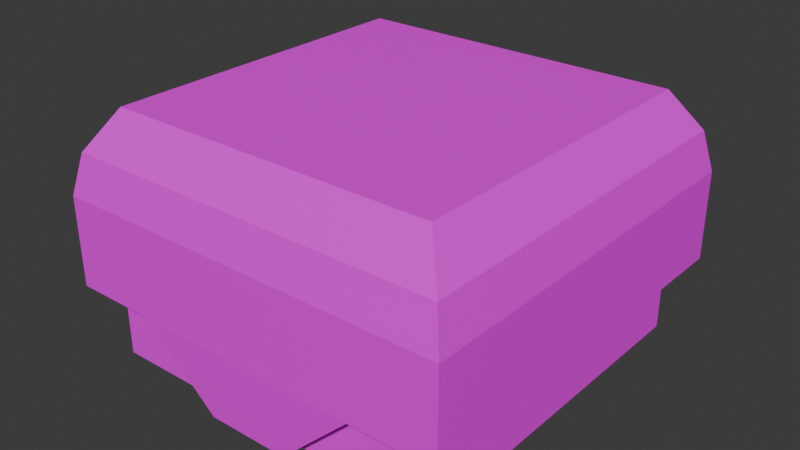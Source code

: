 # Source: Container_3_1.blend  (saved by Blender 5.0.119; exported with 4.5.12 LTS)
import bpy
from mathutils import Matrix  # noqa: F401  (used for matrix-valued properties, if any)

bpy.ops.wm.read_factory_settings(use_empty=True)
scene = bpy.context.scene
scene.name = 'Scene'

# ---- images (referenced by path relative to the original .blend; pixels are not part of the script)
import os
ASSET_DIR = os.environ.get("B2B_ASSET_DIR", "")  # directory of the original .blend (textures are referenced by path, not embedded)
HERE = os.path.dirname(os.path.abspath(__file__))  # packed textures are extracted next to this script under _unpacked/

def load_image(name, relpath, width, height, colorspace="sRGB"):
    """Load a texture the original file referenced (path relative to the .blend, or extracted next to this script)."""
    p = next((c for c in (os.path.join(HERE, relpath), os.path.join(ASSET_DIR, relpath)) if relpath and os.path.exists(c)), "")
    if p:
        img = bpy.data.images.load(p, check_existing=True)
        img.name = name
    else:  # same state as the original file: an image datablock whose file is absent (Cycles renders it pink)
        img = bpy.data.images.new(name, width, height)
        img.source = "FILE"
        img.filepath = "//" + (relpath or name)
    img.colorspace_settings.name = colorspace
    return img
img_tex_ri_png = load_image('Tex_RI.png', 'Tex_RI.png', 1024, 1024, 'sRGB')

# ---- materials (node trees are filled in below, after node groups)
mat_tex_main = bpy.data.materials.new('Tex_main')

# ---- material node trees
mat_tex_main.use_nodes = True; mat_tex_main.node_tree.nodes.clear()
_N = mat_tex_main.node_tree.nodes; _L = mat_tex_main.node_tree.links
n0 = _N.new('ShaderNodeBsdfPrincipled'); n0.name = 'Principled BSDF'; n0.location = (-200, 100)
n1 = _N.new('ShaderNodeOutputMaterial'); n1.name = 'Material Output'; n1.location = (200, 100)
n2 = _N.new('ShaderNodeTexImage'); n2.name = 'Image Texture'; n2.location = (-627, 68)
n2.image = img_tex_ri_png
_L.new(n0.outputs[0], n1.inputs[0])
_L.new(n2.outputs[0], n0.inputs[0])
n1.is_active_output = True

# ---- world
world_world = bpy.data.worlds.new('World'); scene.world = world_world
world_world.use_nodes = True; world_world.node_tree.nodes.clear()
_N = world_world.node_tree.nodes; _L = world_world.node_tree.links
n0 = _N.new('ShaderNodeOutputWorld'); n0.name = 'World Output'; n0.location = (200, 100)
n1 = _N.new('ShaderNodeBackground'); n1.name = 'Background'; n1.location = (-200, 100)
n1.inputs[0].default_value = (0.05088, 0.05088, 0.05088, 1.0)
_L.new(n1.outputs[0], n0.inputs[0])
n0.is_active_output = True
world_world.color = (0.05088, 0.05088, 0.05088)
world_world.sun_shadow_jitter_overblur = 0.0

# ---- meshes
me_cube_001 = bpy.data.meshes.new('Cube.001')
me_cube_001.from_pydata([(0.6532, 1.135, 0.2861), (-0.6532, 1.135, 0.2861), (-1.0, 1.0, -0.1292), (-1.0, 1.0, 0.4029), (0.5829, 1.044, 0.2861), (-0.5829, 1.044, 0.2861), (1.0, 1.0, -0.1292), (1.0, 1.0, 0.4029), (0.3618, 1.085, 1.023), (-0.9379, 0.9379, 1.249), (0.9379, 0.9379, 1.249), (-0.3618, 1.085, 1.023), (0.3783, 1.135, 0.7952), (-1.135, 1.135, 0.7952), (1.135, 1.135, 0.7952), (-0.3783, 1.135, 0.7952), (0.3126, 0.9379, 1.249), (-1.085, 1.085, 1.023), (1.085, 1.085, 1.023), (-0.3126, 0.9379, 1.249), (0.3333, 1.0, 0.4029), (-1.013, 1.044, 0.2861), (1.013, 1.044, 0.2861), (-0.3333, 1.0, 0.4029), (-0.3333, 1.0, -0.1292), (1.135, 1.135, 0.2861), (0.3333, 1.0, -0.1292), (-1.135, 1.135, 0.2861), (-1.0, 0.0, -0.1292), (-1.0, 0.0, 0.4029), (1.0, 0.0, -0.1292), (1.0, 0.0, 0.4029), (-0.9379, 0.0, 1.249), (0.9379, 0.0, 1.249), (-1.135, 0.0, 0.7952), (1.135, 0.0, 0.7952), (-1.085, 0.0, 1.023), (1.085, 0.0, 1.023), (-1.013, 0.0, 0.2861), (1.013, 0.0, 0.2861), (-1.135, 0.0, 0.2861), (1.135, 0.0, 0.2861), (-0.3126, 0.0, 1.249), (0.3126, 0.0, 1.249), (0.3333, 0.0, -0.1292), (-0.3333, 0.0, -0.1292), (0.2094, 1.062, -0.1155), (0.2347, 1.118, -0.1155), (-0.2347, 1.118, -0.1155), (-0.2094, 1.062, -0.1155), (0.6532, -1.135, 0.2861), (-0.6532, -1.135, 0.2861), (-1.0, -1.0, -0.1292), (-1.0, -1.0, 0.4029), (0.5829, -1.044, 0.2861), (-0.5829, -1.044, 0.2861), (1.0, -1.0, -0.1292), (1.0, -1.0, 0.4029), (0.3618, -1.085, 1.023), (-0.9379, -0.9379, 1.249), (0.9379, -0.9379, 1.249), (-0.3618, -1.085, 1.023), (0.3783, -1.135, 0.7952), (-1.135, -1.135, 0.7952), (1.135, -1.135, 0.7952), (-0.3783, -1.135, 0.7952), (0.3126, -0.9379, 1.249), (-1.085, -1.085, 1.023), (1.085, -1.085, 1.023), (-0.3126, -0.9379, 1.249), (0.3333, -1.0, 0.4029), (-1.013, -1.044, 0.2861), (1.013, -1.044, 0.2861), (-0.3333, -1.0, 0.4029), (-0.3333, -1.0, -0.1292), (1.135, -1.135, 0.2861), (0.3333, -1.0, -0.1292), (-1.135, -1.135, 0.2861), (0.2094, -1.062, -0.1155), (0.2347, -1.118, -0.1155), (-0.2347, -1.118, -0.1155), (-0.2094, -1.062, -0.1155)], [], [(28, 29, 3, 2), (26, 20, 7, 6), (2, 3, 23, 24), (1, 0, 47, 48), (0, 4, 46, 47), (46, 49, 48, 47), (12, 15, 11, 8), (16, 10, 18, 8), (9, 19, 11, 17), (13, 15, 1, 27), (35, 14, 18, 37), (7, 20, 4, 22), (20, 23, 5, 4), (15, 13, 17, 11), (24, 23, 20, 26), (31, 7, 22, 39), (4, 5, 49, 46), (32, 9, 17, 36), (24, 26, 44, 45), (39, 22, 25, 41), (10, 16, 43, 33), (5, 21, 27, 1), (34, 13, 27, 40), (23, 3, 21, 5), (22, 4, 0, 25), (12, 14, 25, 0), (15, 12, 0, 1), (2, 24, 45, 28), (21, 38, 40, 27), (14, 12, 8, 18), (10, 33, 37, 18), (19, 16, 8, 11), (3, 29, 38, 21), (13, 34, 36, 17), (16, 19, 42, 43), (14, 35, 41, 25), (19, 9, 32, 42), (26, 6, 30, 44), (6, 7, 31, 30), (5, 1, 48, 49), (28, 52, 53, 29), (76, 56, 57, 70), (52, 74, 73, 53), (51, 80, 79, 50), (50, 79, 78, 54), (78, 79, 80, 81), (62, 58, 61, 65), (66, 58, 68, 60), (59, 67, 61, 69), (63, 77, 51, 65), (35, 37, 68, 64), (57, 72, 54, 70), (70, 54, 55, 73), (65, 61, 67, 63), (74, 76, 70, 73), (31, 39, 72, 57), (54, 78, 81, 55), (32, 36, 67, 59), (74, 45, 44, 76), (39, 41, 75, 72), (60, 33, 43, 66), (55, 51, 77, 71), (34, 40, 77, 63), (73, 55, 71, 53), (72, 75, 50, 54), (62, 50, 75, 64), (65, 51, 50, 62), (52, 28, 45, 74), (71, 77, 40, 38), (64, 68, 58, 62), (60, 68, 37, 33), (69, 61, 58, 66), (53, 71, 38, 29), (63, 67, 36, 34), (66, 43, 42, 69), (64, 75, 41, 35), (69, 42, 32, 59), (76, 44, 30, 56), (56, 30, 31, 57), (55, 81, 80, 51)])
_uv = me_cube_001.uv_layers.new(name='UVMap')
_uv.uv.foreach_set('vector', [0.7816, 0.2174, 0.7295, 0.207, 0.7807, 0.1241, 0.7989, 0.1628, 0.8806, 0.1748, 0.9006, 0.1376, 0.9423, 0.1774, 0.9103, 0.1911, 0.7989, 0.1628, 0.7807, 0.1241, 0.8431, 0.1199, 0.8387, 0.1633, 1.074, 0.8378, 0.6843, 0.8374, 0.8092, 0.7176, 0.9492, 0.7178, 0.09254, 0.9599, 0.08842, 0.9633, 0.07451, 0.9489, 0.07578, 0.9483, 0.07451, 0.9489, 0.06909, 0.9428, 0.0695, 0.9415, 0.07578, 0.9483, 0.09527, 0.9354, 0.076, 0.9209, 0.08126, 0.9165, 0.09811, 0.9291, 0.1009, 0.922, 0.113, 0.9295, 0.1137, 0.9361, 0.09811, 0.9291, 0.0765, 0.902, 0.0873, 0.9116, 0.08126, 0.9165, 0.06975, 0.9032, 0.06355, 0.9044, 0.076, 0.9209, 0.05346, 0.931, 0.04855, 0.9081, 0.1442, 0.9244, 0.1142, 0.9421, 0.1137, 0.9361, 0.1371, 0.9191, 0.1162, 0.9729, 0.07878, 0.9637, 0.08842, 0.9633, 0.1147, 0.964, 0.07878, 0.9637, 0.05516, 0.9456, 0.0518, 0.936, 0.08842, 0.9633, 0.076, 0.9209, 0.06355, 0.9044, 0.06975, 0.9032, 0.08126, 0.9165, 0.8387, 0.1633, 0.8431, 0.1199, 0.9006, 0.1376, 0.8806, 0.1748, 0.1824, 0.9535, 0.1162, 0.9729, 0.1147, 0.964, 0.1753, 0.9481, 0.08842, 0.9633, 0.0518, 0.936, 0.06909, 0.9428, 0.07451, 0.9489, 0.0873, 0.8812, 0.0765, 0.902, 0.06975, 0.9032, 0.08011, 0.8757, 0.8387, 0.1633, 0.8806, 0.1748, 0.8654, 0.2342, 0.8242, 0.2259, 0.1753, 0.9481, 0.1147, 0.964, 0.1161, 0.9571, 0.1696, 0.9437, 0.00581, 0.9036, 0.00581, 0.5886, 0.3329, 0.5886, 0.3329, 0.9036, 0.0518, 0.936, 0.04234, 0.9116, 0.04855, 0.9081, 0.05346, 0.931, 0.07307, 0.8704, 0.06355, 0.9044, 0.04855, 0.9081, 0.04669, 0.8502, 0.05516, 0.9456, 0.03297, 0.913, 0.04234, 0.9116, 0.0518, 0.936, 0.1147, 0.964, 0.08842, 0.9633, 0.09254, 0.9599, 0.1161, 0.9571, 0.09527, 0.9354, 0.1142, 0.9421, 0.1161, 0.9571, 0.09254, 0.9599, 0.9918, 0.9896, 0.7661, 0.9894, 0.6843, 0.8374, 1.074, 0.8378, 0.7989, 0.1628, 0.8387, 0.1633, 0.8242, 0.2259, 0.7816, 0.2174, 0.04234, 0.9116, 0.04063, 0.8456, 0.04669, 0.8502, 0.04855, 0.9081, 0.1142, 0.9421, 0.09527, 0.9354, 0.09811, 0.9291, 0.1137, 0.9361, 0.113, 0.9295, 0.13, 0.9136, 0.1371, 0.9191, 0.1137, 0.9361, 0.0873, 0.9116, 0.1009, 0.922, 0.09811, 0.9291, 0.08126, 0.9165, 0.03297, 0.913, 0.03297, 0.8397, 0.04063, 0.8456, 0.04234, 0.9116, 0.06355, 0.9044, 0.07307, 0.8704, 0.08011, 0.8757, 0.06975, 0.9032, 0.00581, 0.5886, 0.00581, 0.2735, 0.3329, 0.2735, 0.3329, 0.5886, 0.1142, 0.9421, 0.1442, 0.9244, 0.1696, 0.9437, 0.1161, 0.9571, 0.00581, 0.2735, 0.00581, -0.04155, 0.3329, -0.04155, 0.3329, 0.2735, 0.8806, 0.1748, 0.9103, 0.1911, 0.9091, 0.2429, 0.8654, 0.2342, 0.9103, 0.1911, 0.9423, 0.1774, 0.9423, 0.2496, 0.9091, 0.2429, 0.0518, 0.936, 0.05346, 0.931, 0.0695, 0.9415, 0.06909, 0.9428, 0.7816, 0.2174, 0.7765, 0.2745, 0.7449, 0.3032, 0.7295, 0.207, 0.8565, 0.2948, 0.8903, 0.2913, 0.9145, 0.3162, 0.8607, 0.3369, 0.7765, 0.2745, 0.8134, 0.2893, 0.8009, 0.331, 0.7449, 0.3032, 0.6828, 0.8385, 0.8083, 0.7177, 0.9491, 0.7175, 1.075, 0.838, 0.1647, 0.865, 0.1492, 0.852, 0.1494, 0.8507, 0.1668, 0.8601, 0.1494, 0.8507, 0.1492, 0.852, 0.1409, 0.8486, 0.1421, 0.8478, 0.1416, 0.8744, 0.1363, 0.8787, 0.1194, 0.8659, 0.1224, 0.8596, 0.1302, 0.8833, 0.1363, 0.8787, 0.1472, 0.8919, 0.1407, 0.8929, 0.1044, 0.8652, 0.1037, 0.8584, 0.1194, 0.8659, 0.1165, 0.8729, 0.1032, 0.8522, 0.103, 0.8371, 0.1262, 0.8358, 0.1224, 0.8596, 0.1442, 0.9244, 0.1371, 0.9191, 0.1472, 0.8919, 0.1532, 0.8907, 0.1836, 0.8844, 0.1746, 0.8853, 0.1668, 0.8601, 0.1646, 0.8509, 0.1646, 0.8509, 0.1668, 0.8601, 0.1305, 0.8329, 0.1407, 0.8335, 0.1224, 0.8596, 0.1194, 0.8659, 0.1037, 0.8584, 0.1032, 0.8522, 0.8134, 0.2893, 0.8565, 0.2948, 0.8607, 0.3369, 0.8009, 0.331, 0.1824, 0.9535, 0.1753, 0.9481, 0.1746, 0.8853, 0.1836, 0.8844, 0.1668, 0.8601, 0.1494, 0.8507, 0.1421, 0.8478, 0.1305, 0.8329, 0.0873, 0.8812, 0.08011, 0.8757, 0.1037, 0.8584, 0.1044, 0.8652, 0.8134, 0.2893, 0.8242, 0.2259, 0.8654, 0.2342, 0.8565, 0.2948, 0.1753, 0.9481, 0.1696, 0.9437, 0.1684, 0.8886, 0.1746, 0.8853, 0.66, 0.9036, 0.3329, 0.9036, 0.3329, 0.5886, 0.66, 0.5886, 0.1305, 0.8329, 0.1262, 0.8358, 0.103, 0.8371, 0.1047, 0.8303, 0.07307, 0.8704, 0.04669, 0.8502, 0.103, 0.8371, 0.1032, 0.8522, 0.1407, 0.8335, 0.1305, 0.8329, 0.1047, 0.8303, 0.1035, 0.821, 0.1746, 0.8853, 0.1684, 0.8886, 0.1647, 0.865, 0.1668, 0.8601, 0.1416, 0.8744, 0.1647, 0.865, 0.1684, 0.8886, 0.1532, 0.8907, 0.7655, 0.9913, 0.6828, 0.8385, 1.075, 0.838, 0.9927, 0.9909, 0.7765, 0.2745, 0.7816, 0.2174, 0.8242, 0.2259, 0.8134, 0.2893, 0.1047, 0.8303, 0.103, 0.8371, 0.04669, 0.8502, 0.04063, 0.8456, 0.1532, 0.8907, 0.1472, 0.8919, 0.1363, 0.8787, 0.1416, 0.8744, 0.1407, 0.8929, 0.1472, 0.8919, 0.1371, 0.9191, 0.13, 0.9136, 0.1165, 0.8729, 0.1194, 0.8659, 0.1363, 0.8787, 0.1302, 0.8833, 0.1035, 0.821, 0.1047, 0.8303, 0.04063, 0.8456, 0.03297, 0.8397, 0.1032, 0.8522, 0.1037, 0.8584, 0.08011, 0.8757, 0.07307, 0.8704, 0.66, 0.5886, 0.3329, 0.5886, 0.3329, 0.2735, 0.66, 0.2735, 0.1532, 0.8907, 0.1684, 0.8886, 0.1696, 0.9437, 0.1442, 0.9244, 0.66, 0.2735, 0.3329, 0.2735, 0.3329, -0.04155, 0.66, -0.04155, 0.8565, 0.2948, 0.8654, 0.2342, 0.9091, 0.2429, 0.8903, 0.2913, 0.8903, 0.2913, 0.9091, 0.2429, 0.9423, 0.2496, 0.9145, 0.3162, 0.1305, 0.8329, 0.1421, 0.8478, 0.1409, 0.8486, 0.1262, 0.8358])
me_cube_001.materials.append(mat_tex_main)
me_cube_001.update()

# ---- objects
ob_cube = bpy.data.objects.new('Cube', me_cube_001)

# ---- transforms, parenting, visibility, modifiers, constraints
ob_cube.location = (0.0, 0.0, 0.0)
ob_cube.scale = (5.0, 5.0, 5.0)

# ---- collection membership
scene.collection.objects.link(ob_cube)

# ---- scene / render settings (as saved in the file)
scene.frame_start = 1; scene.frame_end = 250; scene.frame_set(1)
scene.render.engine = 'BLENDER_EEVEE_NEXT'
scene.render.bake_bias = 0.0
scene.render.bake_samples = 0
scene.cycles.sampling_pattern = 'TABULATED_SOBOL'
scene.eevee.use_volume_custom_range = False
bpy.context.view_layer.update()

# ---- added for rendering (the .blend has no active camera and no usable light): camera, sun
cam_auto = bpy.data.cameras.new('AutoCamera')
cam_auto.lens = 50.0
cam_auto.sensor_width = 36.0
cam_auto.clip_end = 1000.0
ob_auto_camera = bpy.data.objects.new('AutoCamera', cam_auto)
scene.collection.objects.link(ob_auto_camera)
ob_auto_camera.location = (16.1582, -19.3898, 15.7249)
ob_auto_camera.rotation_euler = (1.09748, -7.21219e-08, 0.694738)
scene.camera = ob_auto_camera
light_auto_sun = bpy.data.lights.new('AutoSun', 'SUN')
light_auto_sun.energy = 3.0
light_auto_sun.angle = 0.0523599
ob_auto_sun = bpy.data.objects.new('AutoSun', light_auto_sun)
scene.collection.objects.link(ob_auto_sun)
ob_auto_sun.rotation_euler = (0.872665, 0.174533, 0.523599)
bpy.context.view_layer.update()
